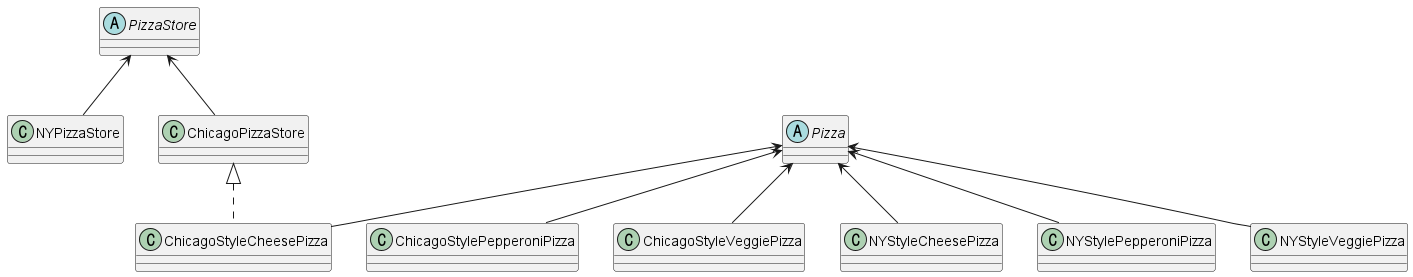

The diagram above was rendered by PlantUML. Its source (embedded in the PNG):
@startuml factroymetod

abstract class PizzaStore{}
class NYPizzaStore {}
class ChicagoPizzaStore {}

abstract class Pizza {}
class ChicagoStyleCheesePizza {}
class ChicagoStylePepperoniPizza {}
class ChicagoStyleVeggiePizza {}
class NYStyleCheesePizza {}
class NYStylePepperoniPizza {}
class NYStyleVeggiePizza {}



PizzaStore <-- NYPizzaStore
PizzaStore <-- ChicagoPizzaStore
Pizza <-- ChicagoStyleCheesePizza
Pizza <--ChicagoStylePepperoniPizza
Pizza <--ChicagoStyleVeggiePizza
Pizza <--NYStyleCheesePizza
Pizza <--NYStylePepperoniPizza
Pizza <--NYStyleVeggiePizza

ChicagoPizzaStore <|.. ChicagoStyleCheesePizza
@enduml